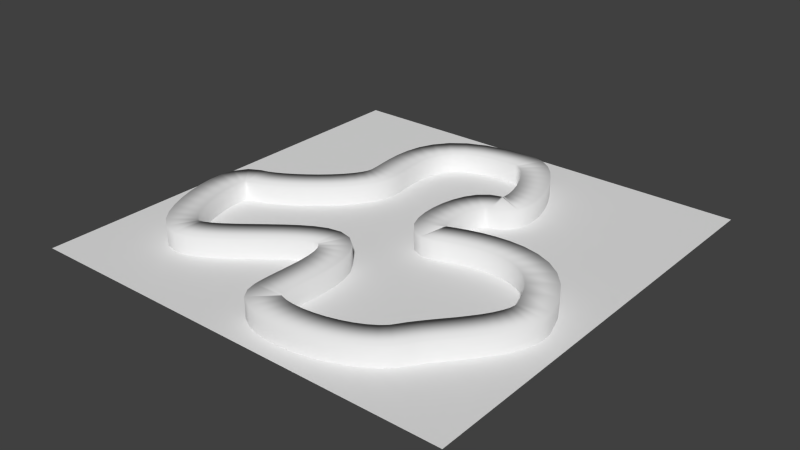 # Source: track0.blend  (saved by Blender 2.70.0; exported with 4.5.12 LTS)
import bpy
from mathutils import Matrix  # noqa: F401  (used for matrix-valued properties, if any)

bpy.ops.wm.read_factory_settings(use_empty=True)
scene = bpy.context.scene
scene.name = 'Scene'

# ---- collections
col_collection_1 = bpy.data.collections.new('Collection 1'); scene.collection.children.link(col_collection_1)

# ---- materials (node trees are filled in below, after node groups)
mat_road = bpy.data.materials.new('road')
mat_road.alpha_threshold = 0.0
mat_road.use_transparent_shadow = False
mat_road.roughness = 0.5
mat_road.line_color = (0.0, 0.0, 0.0, 1.0)
mat_side = bpy.data.materials.new('side')
mat_side.alpha_threshold = 0.0
mat_side.use_transparent_shadow = False
mat_side.diffuse_color = (0.4716, 0.4372, 0.8, 1.0)
mat_side.roughness = 0.5
mat_side.line_color = (0.0, 0.0, 0.0, 1.0)

# ---- material node trees

# ---- world
world_world = bpy.data.worlds.new('World'); scene.world = world_world
world_world.color = (0.05088, 0.05088, 0.05088)
world_world.use_sun_shadow = False
world_world.sun_shadow_jitter_overblur = 0.0
world_world.cycles.sampling_method = 'MANUAL'
world_world.cycles.sample_map_resolution = 256

# ---- meshes
me_plane = bpy.data.meshes.new('Plane')
me_plane.from_pydata([(-1.0, -1.0, 0.0), (1.0, -1.0, 0.0), (-1.0, 1.0, 0.0), (1.0, 1.0, 0.0)], [], [(0, 1, 3, 2)])
me_plane.materials.append(mat_road)
me_plane.use_remesh_preserve_volume = False
me_plane.use_remesh_preserve_attributes = False
me_plane.use_mirror_vertex_groups = False
me_plane.update()
me_mesh = bpy.data.meshes.new('Mesh')
me_mesh.from_pydata([(72.61, 109.4, -3.682), (127.7, 8.097, -3.664), (56.1, 91.24, -3.682), (-39.0, 39.97, -3.682), (68.91, 130.7, -3.682), (91.25, 55.92, -3.682), (61.31, -30.76, -3.69), (107.1, -17.95, -3.706), (-7.221, 3.899, -3.682), (-26.4, -3.052, -3.682), (63.21, 140.3, -3.682), (58.41, 97.56, -3.682), (124.3, 3.811, -3.661), (-24.27, -4.842, -3.682), (4.683, 68.48, -3.682), (-12.67, -0.01342, -3.682), (-11.89, 53.63, -3.682), (-0.4635, 63.18, -3.682), (57.85, -29.78, -3.687), (115.5, 55.95, -3.682), (14.77, 115.8, -3.682), (66.19, 135.9, -3.682), (33.65, 142.9, -3.682), (4.687, 13.19, -3.682), (114.2, -8.163, -3.666), (15.14, 121.7, -3.682), (120.9, 53.71, -3.682), (71.17, 125.1, -3.682), (-38.06, 40.12, -3.682), (56.22, -29.06, -3.684), (75.8, 50.98, -3.682), (137.5, 26.74, -3.682), (-34.54, 40.96, -3.682), (56.74, -14.17, -3.682), (80.71, 52.85, -3.682), (61.95, 103.3, -3.682), (117.3, -4.378, -3.661), (134.2, 38.2, -3.682), (72.78, 119.6, -3.682), (-6.049, 58.21, -3.682), (109.5, -14.58, -3.688), (26.48, 139.8, -3.682), (-1.379, 8.409, -3.682), (15.55, 103.8, -3.682), (71.21, -31.33, -3.704), (137.3, 29.08, -3.682), (111.4, -11.75, -3.675), (14.99, 109.7, -3.682), (67.31, 107.8, -3.682), (137.0, 23.97, -3.68), (-32.28, 5.774, -3.682), (-37.22, 18.51, -3.682), (65.87, -31.31, -3.696), (-29.3, 0.6184, -3.682), (29.73, 28.73, -3.682), (62.18, 53.05, -3.682), (56.97, -7.987, -3.682), (36.71, 29.83, -3.682), (125.8, 50.24, -3.682), (135.6, 20.51, -3.676), (-34.99, 11.9, -3.682), (56.98, -1.521, -3.682), (15.48, 86.19, -3.682), (56.26, 145.6, -3.682), (68.97, 50.13, -3.682), (83.05, -29.67, -3.718), (-29.23, 43.1, -3.682), (-17.48, -2.982, -3.682), (43.67, 144.9, -3.682), (97.28, 56.99, -3.682), (23.3, 26.0, -3.682), (10.86, 17.91, -3.682), (54.39, 70.88, -3.682), (60.32, 143.5, -3.682), (77.03, -30.77, -3.711), (56.57, 5.034, -3.682), (-23.63, 45.98, -3.682), (56.5, -28.19, -3.682), (49.6, 23.57, -3.682), (17.06, 22.28, -3.682), (16.15, 98.09, -3.682), (43.7, 28.15, -3.682), (-39.73, 36.17, -3.682), (-21.23, -4.702, -3.682), (58.07, 145.2, -3.682), (73.65, 114.7, -3.682), (73.75, 110.9, -3.682), (55.54, 64.39, -3.682), (89.0, -28.05, -3.723), (56.36, -24.66, -3.682), (-38.82, 25.11, -3.682), (-17.81, 49.52, -3.682), (133.6, 16.58, -3.672), (54.14, 77.66, -3.682), (-39.68, 31.2, -3.682), (-23.16, -5.193, -3.682), (16.45, 92.47, -3.682), (57.89, 58.34, -3.682), (56.68, -29.61, -3.682), (54.71, 84.52, -3.682), (130.9, 12.39, -3.668), (53.33, 17.81, -3.682), (12.89, 79.93, -3.682), (99.68, -23.5, -3.723), (18.36, 131.9, -3.682), (16.28, 127.1, -3.682), (-39.21, 39.26, -3.682), (109.6, 57.16, -3.682), (73.47, 109.2, -3.682), (73.86, 109.4, -3.682), (120.7, -0.3719, -3.66), (9.203, 74.05, -3.682), (55.48, 11.53, -3.682), (21.6, 136.1, -3.682), (56.48, -19.83, -3.682), (85.65, 54.47, -3.682), (103.5, 57.46, -3.682), (94.63, -25.97, -3.725), (130.3, 45.21, -3.682), (103.9, -20.77, -3.716), (76.75, 94.43, -3.683), (140.0, -1.364, -3.656), (71.05, 87.01, -3.683), (-49.42, 51.5, -3.682), (83.03, 137.2, -3.683), (87.96, 71.11, -3.683), (58.18, -45.98, -3.688), (118.6, -28.39, -3.702), (2.055, -8.567, -3.682), (-37.34, -14.09, -3.682), (75.4, 150.0, -3.683), (72.42, 90.84, -3.683), (136.3, -6.044, -3.653), (-31.26, -18.72, -3.682), (-6.93, 78.8, -3.683), (-4.072, -12.96, -3.682), (-21.12, 66.13, -3.682), (-11.21, 74.41, -3.683), (51.86, -44.12, -3.682), (120.0, 70.8, -3.683), (-0.7654, 116.0, -3.683), (79.54, 143.9, -3.683), (29.01, 157.7, -3.683), (14.22, 0.9137, -3.682), (126.2, -17.93, -3.657), (-0.2537, 123.8, -3.683), (128.4, 67.32, -3.683), (85.84, 130.2, -3.683), (-43.28, 54.75, -3.682), (45.62, -40.42, -3.681), (71.7, 65.97, -3.683), (153.0, 26.06, -3.681), (-39.32, 55.75, -3.682), (41.21, -13.53, -3.682), (75.47, 67.48, -3.683), (73.83, 93.26, -3.683), (129.2, -14.41, -3.653), (148.4, 44.47, -3.683), (87.92, 123.1, -3.683), (-16.01, 70.13, -3.682), (122.3, -23.43, -3.676), (18.68, 153.3, -3.683), (8.175, -3.845, -3.682), (0.08351, 102.2, -3.683), (71.92, -46.85, -3.707), (152.5, 32.2, -3.683), (124.0, -20.78, -3.664), (-0.5163, 108.8, -3.683), (74.59, 94.08, -3.683), (152.0, 19.91, -3.677), (-46.12, -1.281, -3.682), (-52.15, 14.19, -3.682), (64.89, -46.82, -3.697), (-42.12, -8.152, -3.682), (34.15, 13.83, -3.682), (71.76, 65.29, -3.683), (41.43, -7.675, -3.682), (36.22, 14.3, -3.682), (136.1, 61.84, -3.683), (149.8, 14.16, -3.672), (-49.47, 6.26, -3.682), (41.45, -1.975, -3.682), (0.5172, 90.39, -3.683), (57.8, 161.0, -3.683), (70.94, 65.54, -3.683), (86.5, -44.82, -3.724), (-35.71, 57.22, -3.682), (-10.23, -16.72, -3.682), (41.72, 160.3, -3.683), (95.35, 72.4, -3.683), (30.37, 12.17, -3.682), (20.06, 5.392, -3.682), (69.84, 72.5, -3.683), (70.5, 155.3, -3.683), (79.17, -46.16, -3.716), (41.14, 3.28, -3.682), (-31.24, 59.53, -3.682), (41.08, -30.09, -3.682), (38.06, 13.16, -3.682), (25.53, 9.257, -3.682), (0.6651, 96.79, -3.683), (36.93, 14.16, -3.682), (-55.2, 37.62, -3.682), (-16.62, -19.54, -3.682), (64.48, 159.3, -3.683), (89.12, 116.1, -3.683), (89.21, 109.3, -3.683), (70.53, 68.5, -3.683), (93.74, -42.84, -3.73), (40.82, -24.81, -3.682), (-54.09, 22.21, -3.682), (-26.28, 62.55, -3.682), (147.0, 8.741, -3.666), (69.68, 77.29, -3.683), (-55.17, 30.08, -3.682), (-23.84, -20.72, -3.682), (0.9292, 93.18, -3.683), (71.43, 65.95, -3.683), (42.3, -35.51, -3.682), (70.09, 82.31, -3.683), (143.7, 3.571, -3.661), (39.31, 11.1, -3.682), (-0.8945, 87.09, -3.683), (107.3, -37.03, -3.729), (4.987, 139.8, -3.683), (1.491, 131.9, -3.683), (-53.7, 44.86, -3.682), (111.6, 72.57, -3.683), (87.5, 102.5, -3.683), (82.58, 96.53, -3.683), (132.6, -10.42, -3.652), (-3.422, 83.11, -3.683), (40.41, 7.753, -3.682), (10.66, 147.2, -3.683), (40.95, -19.29, -3.682), (81.27, 69.38, -3.683), (103.3, 72.99, -3.683), (100.7, -40.25, -3.732), (142.9, 54.24, -3.683), (113.3, -33.12, -3.72), (72.61, 109.4, 8.013), (127.7, 8.095, 8.031), (56.1, 91.23, 8.013), (-39.0, 39.97, 8.013), (68.91, 130.7, 8.013), (91.25, 55.92, 8.013), (61.3, -30.76, 8.005), (107.1, -17.96, 7.989), (-7.222, 3.896, 8.013), (-26.41, -3.054, 8.013), (63.21, 140.3, 8.013), (58.41, 97.56, 8.013), (124.3, 3.808, 8.034), (-24.27, -4.844, 8.013), (4.681, 68.48, 8.013), (-12.67, -0.01559, 8.013), (-11.89, 53.63, 8.013), (-0.4651, 63.18, 8.013), (57.85, -29.78, 8.008), (115.4, 55.95, 8.013), (14.77, 115.8, 8.013), (66.19, 135.9, 8.013), (33.65, 142.9, 8.013), (4.685, 13.18, 8.013), (114.2, -8.165, 8.029), (15.14, 121.7, 8.013), (120.9, 53.71, 8.013), (71.16, 125.1, 8.013), (-38.07, 40.11, 8.013), (56.22, -29.06, 8.011), (75.8, 50.98, 8.013), (137.5, 26.74, 8.014), (-34.54, 40.96, 8.013), (56.74, -14.17, 8.013), (80.71, 52.85, 8.013), (61.95, 103.3, 8.013), (117.3, -4.38, 8.034), (134.2, 38.2, 8.013), (72.78, 119.6, 8.013), (-6.051, 58.21, 8.013), (109.5, -14.58, 8.007), (26.48, 139.8, 8.013), (-1.381, 8.407, 8.013), (15.54, 103.8, 8.013), (71.21, -31.33, 7.991), (137.3, 29.07, 8.013), (111.4, -11.75, 8.02), (14.99, 109.7, 8.013), (67.31, 107.8, 8.013), (137.0, 23.96, 8.016), (-32.28, 5.772, 8.013), (-37.22, 18.51, 8.013), (65.87, -31.32, 7.999), (-29.3, 0.6162, 8.013), (29.73, 28.73, 8.013), (62.18, 53.05, 8.013), (56.97, -7.989, 8.013), (36.71, 29.83, 8.013), (125.8, 50.24, 8.013), (135.6, 20.51, 8.019), (-34.99, 11.9, 8.013), (56.98, -1.523, 8.013), (15.48, 86.19, 8.013), (56.25, 145.6, 8.013), (68.96, 50.13, 8.013), (83.05, -29.67, 7.977), (-29.23, 43.1, 8.013), (-17.48, -2.985, 8.013), (43.67, 144.9, 8.013), (97.28, 56.98, 8.013), (23.29, 26.0, 8.013), (10.86, 17.91, 8.013), (54.39, 70.88, 8.013), (60.32, 143.5, 8.013), (77.03, -30.77, 7.984), (56.57, 5.032, 8.013), (-23.63, 45.98, 8.013), (56.5, -28.19, 8.013), (49.59, 23.57, 8.013), (17.06, 22.28, 8.013), (16.15, 98.08, 8.013), (43.7, 28.14, 8.013), (-39.73, 36.17, 8.013), (-21.23, -4.704, 8.013), (58.06, 145.2, 8.013), (73.65, 114.7, 8.013), (73.75, 110.9, 8.013), (55.54, 64.39, 8.013), (89.0, -28.05, 7.972), (56.36, -24.66, 8.013), (-38.83, 25.11, 8.013), (-17.81, 49.52, 8.013), (133.6, 16.58, 8.023), (54.14, 77.66, 8.013), (-39.68, 31.2, 8.013), (-23.16, -5.195, 8.013), (16.45, 92.47, 8.013), (57.88, 58.34, 8.013), (56.67, -29.61, 8.013), (54.71, 84.52, 8.013), (130.9, 12.39, 8.027), (53.32, 17.81, 8.013), (12.89, 79.92, 8.013), (99.68, -23.51, 7.973), (18.36, 131.9, 8.013), (16.28, 127.1, 8.013), (-39.21, 39.25, 8.013), (109.6, 57.16, 8.013), (73.47, 109.2, 8.013), (73.86, 109.4, 8.013), (120.7, -0.3741, 8.035), (9.201, 74.05, 8.013), (55.48, 11.52, 8.013), (21.6, 136.1, 8.013), (56.48, -19.83, 8.013), (85.64, 54.47, 8.013), (103.5, 57.45, 8.013), (94.63, -25.97, 7.971), (130.3, 45.21, 8.013), (103.9, -20.78, 7.979), (76.75, 94.43, 8.012), (140.0, -1.366, 8.039), (71.05, 87.01, 8.012), (-49.42, 51.5, 8.013), (83.02, 137.2, 8.013), (87.96, 71.11, 8.012), (58.17, -45.98, 8.007), (118.6, -28.39, 7.993), (2.053, -8.569, 8.013), (-37.34, -14.1, 8.013), (75.4, 150.0, 8.013), (72.42, 90.84, 8.012), (136.3, -6.046, 8.042), (-31.26, -18.72, 8.013), (-6.932, 78.8, 8.013), (-4.074, -12.96, 8.013), (-21.12, 66.13, 8.013), (-11.21, 74.41, 8.013), (51.86, -44.12, 8.013), (120.0, 70.8, 8.012), (-0.7671, 116.0, 8.013), (79.54, 143.9, 8.013), (29.01, 157.7, 8.013), (14.22, 0.9116, 8.013), (126.2, -17.93, 8.038), (-0.2553, 123.8, 8.013), (128.4, 67.32, 8.012), (85.84, 130.2, 8.013), (-43.28, 54.75, 8.013), (45.62, -40.43, 8.014), (71.7, 65.97, 8.012), (153.0, 26.06, 8.014), (-39.32, 55.75, 8.013), (41.21, -13.53, 8.013), (75.47, 67.47, 8.012), (73.83, 93.26, 8.012), (129.2, -14.42, 8.042), (148.4, 44.47, 8.012), (87.92, 123.1, 8.013), (-16.02, 70.13, 8.013), (122.3, -23.44, 8.019), (18.68, 153.3, 8.013), (8.173, -3.847, 8.013), (0.08189, 102.2, 8.013), (71.92, -46.85, 7.988), (152.5, 32.2, 8.012), (124.0, -20.79, 8.031), (-0.518, 108.8, 8.013), (74.59, 94.08, 8.012), (151.9, 19.9, 8.018), (-46.12, -1.283, 8.013), (-52.15, 14.19, 8.013), (64.89, -46.82, 7.998), (-42.13, -8.154, 8.013), (34.15, 13.83, 8.013), (71.75, 65.29, 8.012), (41.43, -7.677, 8.013), (36.22, 14.3, 8.013), (136.1, 61.84, 8.012), (149.8, 14.16, 8.024), (-49.47, 6.258, 8.013), (41.45, -1.978, 8.013), (0.5155, 90.39, 8.013), (57.8, 161.0, 8.013), (70.94, 65.54, 8.012), (86.5, -44.82, 7.971), (-35.71, 57.22, 8.013), (-10.23, -16.72, 8.013), (41.72, 160.3, 8.013), (95.35, 72.4, 8.012), (30.37, 12.17, 8.013), (20.06, 5.389, 8.013), (69.84, 72.5, 8.012), (70.5, 155.3, 8.013), (79.17, -46.17, 7.979), (41.13, 3.278, 8.013), (-31.24, 59.53, 8.013), (41.07, -30.09, 8.013), (38.06, 13.16, 8.013), (25.53, 9.254, 8.013), (0.6635, 96.79, 8.013), (36.92, 14.16, 8.013), (-55.2, 37.62, 8.013), (-16.62, -19.54, 8.013), (64.48, 159.3, 8.013), (89.12, 116.1, 8.013), (89.21, 109.3, 8.012), (70.52, 68.5, 8.012), (93.74, -42.85, 7.965), (40.82, -24.82, 8.013), (-54.09, 22.21, 8.013), (-26.28, 62.55, 8.013), (147.0, 8.739, 8.029), (69.67, 77.29, 8.012), (-55.17, 30.07, 8.013), (-23.84, -20.72, 8.013), (0.9276, 93.18, 8.013), (71.43, 65.95, 8.012), (42.3, -35.51, 8.013), (70.09, 82.31, 8.012), (143.6, 3.569, 8.035), (39.31, 11.1, 8.013), (-0.8961, 87.09, 8.013), (107.3, -37.03, 7.966), (4.985, 139.8, 8.013), (1.489, 131.9, 8.013), (-53.7, 44.86, 8.013), (111.6, 72.57, 8.012), (87.5, 102.5, 8.012), (82.58, 96.53, 8.012), (132.6, -10.42, 8.043), (-3.423, 83.11, 8.013), (40.4, 7.751, 8.013), (10.66, 147.2, 8.013), (40.95, -19.3, 8.013), (81.27, 69.38, 8.012), (103.3, 72.99, 8.012), (100.7, -40.25, 7.963), (142.9, 54.23, 8.012), (113.3, -33.12, 7.975)], [], [(62, 96, 336, 302), (129, 133, 373, 369), (15, 67, 307, 255), (156, 230, 470, 396), (92, 100, 340, 332), (192, 213, 453, 432), (35, 11, 251, 275), (145, 140, 380, 385), (96, 80, 320, 336), (173, 129, 369, 413), (67, 83, 323, 307), (218, 149, 389, 458), (144, 156, 396, 384), (100, 1, 241, 340), (207, 192, 432, 447), (11, 2, 242, 251), (225, 145, 385, 465), (80, 43, 283, 320), (170, 173, 413, 410), (83, 95, 335, 323), (197, 218, 458, 437), (166, 144, 384, 406), (1, 12, 252, 241), (217, 207, 447, 457), (2, 99, 339, 242), (224, 225, 465, 464), (43, 47, 287, 283), (180, 170, 410, 420), (95, 13, 253, 335), (209, 197, 437, 449), (160, 166, 406, 400), (12, 110, 350, 252), (175, 217, 457, 415), (99, 93, 333, 339), (233, 224, 464, 473), (47, 20, 260, 287), (171, 180, 420, 411), (13, 9, 249, 253), (234, 209, 449, 474), (127, 160, 400, 367), (110, 36, 276, 350), (184, 175, 415, 424), (93, 72, 312, 333), (161, 233, 473, 401), (20, 25, 265, 260), (210, 171, 411, 450), (9, 53, 293, 249), (153, 234, 474, 393), (239, 127, 367, 479), (29, 98, 338, 269), (150, 184, 424, 390), (36, 24, 264, 276), (142, 161, 401, 382), (72, 87, 327, 312), (25, 105, 345, 265), (214, 210, 450, 454), (53, 50, 290, 293), (176, 153, 393, 416), (223, 239, 479, 463), (98, 77, 317, 338), (154, 150, 390, 394), (24, 46, 286, 264), (188, 142, 382, 428), (87, 97, 337, 327), (105, 104, 344, 345), (202, 214, 454, 442), (50, 60, 300, 290), (181, 176, 416, 421), (237, 223, 463, 477), (77, 89, 329, 317), (235, 154, 394, 475), (46, 40, 280, 286), (183, 188, 428, 423), (97, 55, 295, 337), (104, 113, 353, 344), (226, 202, 442, 466), (60, 51, 291, 300), (195, 181, 421, 435), (208, 237, 477, 448), (89, 114, 354, 329), (125, 235, 475, 365), (40, 7, 247, 280), (204, 183, 423, 444), (55, 64, 304, 295), (113, 41, 281, 353), (123, 226, 466, 363), (51, 90, 330, 291), (232, 195, 435, 472), (185, 208, 448, 425), (114, 33, 273, 354), (189, 125, 365, 429), (7, 119, 359, 247), (193, 204, 444, 433), (64, 30, 270, 304), (41, 22, 262, 281), (148, 123, 363, 388), (90, 94, 334, 330), (221, 232, 472, 461), (194, 185, 425, 434), (33, 56, 296, 273), (236, 189, 429, 476), (119, 103, 343, 359), (130, 193, 433, 370), (30, 34, 274, 270), (22, 68, 308, 262), (152, 148, 388, 392), (94, 82, 322, 334), (198, 221, 461, 438), (164, 194, 434, 404), (56, 61, 301, 296), (227, 236, 476, 467), (103, 117, 357, 343), (141, 130, 370, 381), (34, 115, 355, 274), (68, 63, 303, 308), (186, 152, 392, 426), (82, 106, 346, 322), (201, 198, 438, 441), (172, 164, 404, 412), (61, 75, 315, 301), (389, 378, 258, 269), (378, 366, 246, 258), (366, 412, 292, 246), (412, 404, 284, 292), (404, 434, 314, 284), (434, 425, 305, 314), (425, 448, 328, 305), (448, 477, 357, 328), (477, 463, 343, 357), (463, 479, 359, 343), (479, 367, 247, 359), (367, 400, 280, 247), (400, 406, 286, 280), (406, 384, 264, 286), (384, 396, 276, 264), (396, 470, 350, 276), (470, 372, 252, 350), (372, 361, 241, 252), (361, 460, 340, 241), (460, 452, 332, 340), (452, 419, 299, 332), (419, 409, 289, 299), (409, 391, 271, 289), (391, 405, 285, 271), (405, 397, 277, 285), (397, 478, 358, 277), (478, 418, 298, 358), (418, 386, 266, 298), (386, 379, 259, 266), (379, 467, 347, 259), (467, 476, 356, 347), (476, 429, 309, 356), (429, 365, 245, 309), (365, 475, 355, 245), (475, 394, 274, 355), (394, 390, 270, 274), (390, 424, 304, 270), (424, 415, 295, 304), (415, 457, 337, 295), (457, 447, 327, 337), (447, 432, 312, 327), (432, 453, 333, 312), (453, 459, 339, 333), (459, 362, 242, 339), (362, 371, 251, 242), (371, 395, 275, 251), (395, 408, 288, 275), (408, 360, 240, 288), (360, 469, 349, 240), (469, 468, 348, 349), (468, 446, 326, 348), (446, 445, 325, 326), (445, 398, 278, 325), (398, 387, 267, 278), (387, 364, 244, 267), (364, 381, 261, 244), (381, 370, 250, 261), (370, 433, 313, 250), (433, 444, 324, 313), (444, 423, 303, 324), (423, 428, 308, 303), (428, 382, 262, 308), (382, 401, 281, 262), (401, 473, 353, 281), (473, 464, 344, 353), (464, 465, 345, 344), (465, 385, 265, 345), (385, 380, 260, 265), (380, 407, 287, 260), (407, 403, 283, 287), (403, 440, 320, 283), (440, 456, 336, 320), (456, 422, 302, 336), (422, 462, 342, 302), (462, 471, 351, 342), (471, 374, 254, 351), (374, 377, 257, 254), (377, 399, 279, 257), (399, 376, 256, 279), (376, 451, 331, 256), (451, 436, 316, 331), (436, 426, 306, 316), (426, 392, 272, 306), (392, 388, 268, 272), (388, 363, 243, 268), (363, 466, 346, 243), (466, 442, 322, 346), (442, 454, 334, 322), (454, 450, 330, 334), (450, 411, 291, 330), (411, 420, 300, 291), (420, 410, 290, 300), (410, 413, 293, 290), (413, 369, 249, 293), (369, 373, 253, 249), (373, 455, 335, 253), (455, 443, 323, 335), (443, 427, 307, 323), (427, 375, 255, 307), (375, 368, 248, 255), (368, 402, 282, 248), (402, 383, 263, 282), (383, 431, 311, 263), (431, 439, 319, 311), (439, 430, 310, 319), (430, 414, 294, 310), (414, 417, 297, 294), (417, 441, 321, 297), (441, 438, 318, 321), (438, 461, 341, 318), (461, 472, 352, 341), (472, 435, 315, 352), (435, 421, 301, 315), (421, 416, 296, 301), (416, 393, 273, 296), (393, 474, 354, 273), (474, 449, 329, 354), (449, 437, 317, 329), (437, 458, 338, 317), (458, 389, 269, 338), (140, 167, 407, 380), (48, 35, 275, 288), (213, 219, 459, 453), (59, 92, 332, 299), (230, 132, 372, 470), (8, 15, 255, 248), (133, 215, 455, 373), (102, 62, 302, 342), (0, 48, 288, 240), (167, 163, 403, 407), (49, 59, 299, 289), (219, 122, 362, 459), (132, 121, 361, 372), (42, 8, 248, 282), (215, 203, 443, 455), (111, 102, 342, 351), (109, 0, 240, 349), (163, 200, 440, 403), (31, 49, 289, 271), (122, 131, 371, 362), (121, 220, 460, 361), (23, 42, 282, 263), (203, 187, 427, 443), (14, 111, 351, 254), (108, 109, 349, 348), (200, 216, 456, 440), (45, 31, 271, 285), (131, 155, 395, 371), (220, 212, 452, 460), (71, 23, 263, 311), (187, 135, 375, 427), (17, 14, 254, 257), (86, 108, 348, 326), (216, 182, 422, 456), (37, 45, 285, 277), (155, 168, 408, 395), (212, 179, 419, 452), (79, 71, 311, 319), (135, 128, 368, 375), (39, 17, 257, 279), (85, 86, 326, 325), (182, 222, 462, 422), (118, 37, 277, 358), (168, 120, 360, 408), (179, 169, 409, 419), (70, 79, 319, 310), (128, 162, 402, 368), (16, 39, 279, 256), (38, 85, 325, 278), (222, 231, 471, 462), (58, 118, 358, 298), (120, 229, 469, 360), (18, 29, 269, 258), (169, 151, 391, 409), (54, 70, 310, 294), (162, 143, 383, 402), (91, 16, 256, 331), (27, 38, 278, 267), (231, 134, 374, 471), (26, 58, 298, 266), (229, 228, 468, 469), (151, 165, 405, 391), (6, 18, 258, 246), (57, 54, 294, 297), (143, 191, 431, 383), (76, 91, 331, 316), (4, 27, 267, 244), (134, 137, 377, 374), (228, 206, 446, 468), (19, 26, 266, 259), (165, 157, 397, 405), (52, 6, 246, 292), (81, 57, 297, 321), (191, 199, 439, 431), (66, 76, 316, 306), (137, 159, 399, 377), (21, 4, 244, 261), (206, 205, 445, 446), (107, 19, 259, 347), (157, 238, 478, 397), (44, 52, 292, 284), (78, 81, 321, 318), (199, 190, 430, 439), (32, 66, 306, 272), (159, 136, 376, 399), (10, 21, 261, 250), (205, 158, 398, 445), (116, 107, 347, 356), (238, 178, 418, 478), (74, 44, 284, 314), (149, 138, 378, 389), (101, 78, 318, 341), (190, 174, 414, 430), (28, 32, 272, 268), (136, 211, 451, 376), (73, 10, 250, 313), (158, 147, 387, 398), (69, 116, 356, 309), (178, 146, 386, 418), (65, 74, 314, 305), (138, 126, 366, 378), (112, 101, 341, 352), (174, 177, 417, 414), (3, 28, 268, 243), (211, 196, 436, 451), (84, 73, 313, 324), (147, 124, 364, 387), (5, 69, 309, 245), (146, 139, 379, 386), (88, 65, 305, 328), (75, 112, 352, 315), (126, 172, 412, 366), (177, 201, 441, 417), (106, 3, 243, 346), (196, 186, 426, 436), (63, 84, 324, 303), (124, 141, 381, 364), (115, 5, 245, 355), (117, 88, 328, 357), (139, 227, 467, 379)])
me_mesh.polygons.foreach_set('use_smooth', [True] * 360)
_uv = me_mesh.uv_layers.new(name='UVMap')
_uv.uv.foreach_set('vector', [0.0, 0.0, 0.0, 0.0, 0.0, 0.0, 0.0, 0.0, 0.0, 0.0, 0.0, 0.0, 0.0, 0.0, 0.0, 0.0, 0.0, 0.0, 0.0, 0.0, 0.0, 0.0, 0.0, 0.0, 0.0, 0.0, 0.0, 0.0, 0.0, 0.0, 0.0, 0.0, 0.0, 0.0, 0.0, 0.0, 0.0, 0.0, 0.0, 0.0, 0.0, 0.0, 0.0, 0.0, 0.0, 0.0, 0.0, 0.0, 0.0, 0.0, 0.0, 0.0, 0.0, 0.0, 0.0, 0.0, 0.0, 0.0, 0.0, 0.0, 0.0, 0.0, 0.0, 0.0, 0.0, 0.0, 0.0, 0.0, 0.0, 0.0, 0.0, 0.0, 0.0, 0.0, 0.0, 0.0, 0.0, 0.0, 0.0, 0.0, 0.0, 0.0, 0.0, 0.0, 0.0, 0.0, 0.0, 0.0, 0.0, 0.0, 0.0, 0.0, 0.0, 0.0, 0.0, 0.0, 0.0, 0.0, 0.0, 0.0, 0.0, 0.0, 0.0, 0.0, 0.0, 0.0, 0.0, 0.0, 0.0, 0.0, 0.0, 0.0, 0.0, 0.0, 0.0, 0.0, 0.0, 0.0, 0.0, 0.0, 0.0, 0.0, 0.0, 0.0, 0.0, 0.0, 0.0, 0.0, 0.0, 0.0, 0.0, 0.0, 0.0, 0.0, 0.0, 0.0, 0.0, 0.0, 0.0, 0.0, 0.0, 0.0, 0.0, 0.0, 0.0, 0.0, 0.0, 0.0, 0.0, 0.0, 0.0, 0.0, 0.0, 0.0, 0.0, 0.0, 0.0, 0.0, 0.0, 0.0, 0.0, 0.0, 0.0, 0.0, 0.0, 0.0, 0.0, 0.0, 0.0, 0.0, 0.0, 0.0, 0.0, 0.0, 0.0, 0.0, 0.0, 0.0, 0.0, 0.0, 0.0, 0.0, 0.0, 0.0, 0.0, 0.0, 0.0, 0.0, 0.0, 0.0, 0.0, 0.0, 0.0, 0.0, 0.0, 0.0, 0.0, 0.0, 0.0, 0.0, 0.0, 0.0, 0.0, 0.0, 0.0, 0.0, 0.0, 0.0, 0.0, 0.0, 0.0, 0.0, 0.0, 0.0, 0.0, 0.0, 0.0, 0.0, 0.0, 0.0, 0.0, 0.0, 0.0, 0.0, 0.0, 0.0, 0.0, 0.0, 0.0, 0.0, 0.0, 0.0, 0.0, 0.0, 0.0, 0.0, 0.0, 0.0, 0.0, 0.0, 0.0, 0.0, 0.0, 0.0, 0.0, 0.0, 0.0, 0.0, 0.0, 0.0, 0.0, 0.0, 0.0, 0.0, 0.0, 0.0, 0.0, 0.0, 0.0, 0.0, 0.0, 0.0, 0.0, 0.0, 0.0, 0.0, 0.0, 0.0, 0.0, 0.0, 0.0, 0.0, 0.0, 0.0, 0.0, 0.0, 0.0, 0.0, 0.0, 0.0, 0.0, 0.0, 0.0, 0.0, 0.0, 0.0, 0.0, 0.0, 0.0, 0.0, 0.0, 0.0, 0.0, 0.0, 0.0, 0.0, 0.0, 0.0, 0.0, 0.0, 0.0, 0.0, 0.0, 0.0, 0.0, 0.0, 0.0, 0.0, 0.0, 0.0, 0.0, 0.0, 0.0, 0.0, 0.0, 0.0, 0.0, 0.0, 0.0, 0.0, 0.0, 0.0, 0.0, 0.0, 0.0, 0.0, 0.0, 0.0, 0.0, 0.0, 0.0, 0.0, 0.0, 0.0, 0.0, 0.0, 0.0, 0.0, 0.0, 0.0, 0.0, 0.0, 0.0, 0.0, 0.0, 0.0, 0.0, 0.0, 0.0, 0.0, 0.0, 0.0, 0.0, 0.0, 0.0, 0.0, 0.0, 0.0, 0.0, 0.0, 0.0, 0.0, 0.0, 0.0, 0.0, 0.0, 0.0, 0.0, 0.0, 0.0, 0.0, 0.0, 0.0, 0.0, 0.0, 0.0, 0.0, 0.0, 0.0, 0.0, 0.0, 0.0, 0.0, 0.0, 0.0, 0.0, 0.0, 0.0, 0.0, 0.0, 0.0, 0.0, 0.0, 0.0, 0.0, 0.0, 0.0, 0.0, 0.0, 0.0, 0.0, 0.0, 0.0, 0.0, 0.0, 0.0, 0.0, 0.0, 0.0, 0.0, 0.0, 0.0, 0.0, 0.0, 0.0, 0.0, 0.0, 0.0, 0.0, 0.0, 0.0, 0.0, 0.0, 0.0, 0.0, 0.0, 0.0, 0.0, 0.0, 0.0, 0.0, 0.0, 0.0, 0.0, 0.0, 0.0, 0.0, 0.0, 0.0, 0.0, 0.0, 0.0, 0.0, 0.0, 0.0, 0.0, 0.0, 0.0, 0.0, 0.0, 0.0, 0.0, 0.0, 0.0, 0.0, 0.0, 0.0, 0.0, 0.0, 0.0, 0.0, 0.0, 0.0, 0.0, 0.0, 0.0, 0.0, 0.0, 0.0, 0.0, 0.0, 0.0, 0.0, 0.0, 0.0, 0.0, 0.0, 0.0, 0.0, 0.0, 0.0, 0.0, 0.0, 0.0, 0.0, 0.0, 0.0, 0.0, 0.0, 0.0, 0.0, 0.0, 0.0, 0.0, 0.0, 0.0, 0.0, 0.0, 0.0, 0.0, 0.0, 0.0, 0.0, 0.0, 0.0, 0.0, 0.0, 0.0, 0.0, 0.0, 0.0, 0.0, 0.0, 0.0, 0.0, 0.0, 0.0, 0.0, 0.0, 0.0, 0.0, 0.0, 0.0, 0.0, 0.0, 0.0, 0.0, 0.0, 0.0, 0.0, 0.0, 0.0, 0.0, 0.0, 0.0, 0.0, 0.0, 0.0, 0.0, 0.0, 0.0, 0.0, 0.0, 0.0, 0.0, 0.0, 0.0, 0.0, 0.0, 0.0, 0.0, 0.0, 0.0, 0.0, 0.0, 0.0, 0.0, 0.0, 0.0, 0.0, 0.0, 0.0, 0.0, 0.0, 0.0, 0.0, 0.0, 0.0, 0.0, 0.0, 0.0, 0.0, 0.0, 0.0, 0.0, 0.0, 0.0, 0.0, 0.0, 0.0, 0.0, 0.0, 0.0, 0.0, 0.0, 0.0, 0.0, 0.0, 0.0, 0.0, 0.0, 0.0, 0.0, 0.0, 0.0, 0.0, 0.0, 0.0, 0.0, 0.0, 0.0, 0.0, 0.0, 0.0, 0.0, 0.0, 0.0, 0.0, 0.0, 0.0, 0.0, 0.0, 0.0, 0.0, 0.0, 0.0, 0.0, 0.0, 0.0, 0.0, 0.0, 0.0, 0.0, 0.0, 0.0, 0.0, 0.0, 0.0, 0.0, 0.0, 0.0, 0.0, 0.0, 0.0, 0.0, 0.0, 0.0, 0.0, 0.0, 0.0, 0.0, 0.0, 0.0, 0.0, 0.0, 0.0, 0.0, 0.0, 0.0, 0.0, 0.0, 0.0, 0.0, 0.0, 0.0, 0.0, 0.0, 0.0, 0.0, 0.0, 0.0, 0.0, 0.0, 0.0, 0.0, 0.0, 0.0, 0.0, 0.0, 0.0, 0.0, 0.0, 0.0, 0.0, 0.0, 0.0, 0.0, 0.0, 0.0, 0.0, 0.0, 0.0, 0.0, 0.0, 0.0, 0.0, 0.0, 0.0, 0.0, 0.0, 0.0, 0.0, 0.0, 0.0, 0.0, 0.0, 0.0, 0.0, 0.0, 0.0, 0.0, 0.0, 0.0, 0.0, 0.0, 0.0, 0.0, 0.0, 0.0, 0.0, 0.0, 0.0, 0.0, 0.0, 0.0, 0.0, 0.0, 0.0, 0.0, 0.0, 0.0, 0.0, 0.0, 0.0, 0.0, 0.0, 0.0, 0.0, 0.0, 0.0, 0.0, 0.0, 0.0, 0.0, 0.0, 0.0, 0.0, 0.0, 0.0, 0.0, 0.0, 0.0, 0.0, 0.0, 0.0, 0.0, 0.0, 0.0, 0.0, 0.0, 0.0, 0.0, 0.0, 0.0, 0.0, 0.0, 0.0, 0.0, 0.0, 0.0, 0.0, 0.0, 0.0, 0.0, 0.0, 0.0, 0.0, 0.0, 0.0, 0.0, 0.0, 0.0, 0.0, 0.0, 0.0, 0.0, 0.0, 0.0, 0.0, 0.0, 0.0, 0.0, 0.0, 0.0, 0.0, 0.0, 0.0, 0.0, 0.0, 0.0, 0.0, 0.0, 0.0, 0.0, 0.0, 0.0, 0.0, 0.0, 0.0, 0.0, 0.0, 0.0, 0.0, 0.0, 0.0, 0.0, 0.0, 0.0, 0.0, 0.0, 0.0, 0.0, 0.0, 0.0, 0.0, 0.0, 0.0, 0.0, 0.0, 0.0, 0.0, 0.0, 0.0, 0.0, 0.0, 0.0, 0.0, 0.0, 0.0, 0.0, 0.0, 0.0, 0.0, 0.0, 0.0, 0.0, 0.0, 0.0, 0.0, 0.0, 0.0, 0.0, 0.0, 0.0, 0.0, 0.0, 0.0, 0.0, 0.0, 0.0, 0.0, 0.0, 0.0, 0.0, 0.0, 0.0, 0.0, 0.0, 0.0, 0.0, 0.0, 0.0, 0.0, 0.0, 0.0, 0.0, 0.0, 0.0, 0.0, 0.0, 0.0, 0.0, 0.0, 0.0, 0.0, 0.0, 0.0, 0.0, 0.0, 0.0, 0.0, 0.0, 0.0, 0.0, 0.0, 0.0, 0.0, 0.0, 0.0, 0.0, 0.0, 0.0, 0.0, 0.0, 0.0, 0.0, 0.0, 0.0, 0.0, 0.0, 0.0, 0.0, 0.0, 0.0, 0.0, 0.0, 0.0, 0.0, 0.0, 0.0, 0.0, 0.0, 0.0, 0.0, 0.0, 0.0, 0.0, 0.0, 0.0, 0.0, 0.0, 0.0, 0.0, 0.0, 0.0, 0.0, 0.0, 0.0, 0.0, 0.0, 0.0, 0.0, 0.0, 0.0, 0.0, 0.0, 0.0, 0.0, 0.0, 0.0, 0.0, 0.0, 0.0, 0.0, 0.0, 0.0, 0.0, 0.0, 0.0, 0.0, 0.0, 0.0, 0.0, 0.0, 0.0, 0.0, 0.0, 0.0, 0.0, 0.0, 0.0, 0.0, 1.0, 0.0, 1.0, 1.0, 0.0, 1.0, 0.0, 0.0, 1.0, 0.0, 1.0, 1.0, 0.0, 1.0, 0.0, 0.0, 1.0, 0.0, 1.0, 1.0, 0.0, 1.0, 0.0, 0.0, 1.0, 0.0, 1.0, 1.0, 0.0, 1.0, 0.0, 0.0, 1.0, 0.0, 1.0, 1.0, 0.0, 1.0, 0.0, 0.0, 1.0, 0.0, 1.0, 1.0, 0.0, 1.0, 0.0, 0.0, 1.0, 0.0, 1.0, 1.0, 0.0, 1.0, 0.0, 0.0, 1.0, 0.0, 1.0, 1.0, 0.0, 1.0, 0.0, 0.0, 1.0, 0.0, 1.0, 1.0, 0.0, 1.0, 0.0, 0.0, 1.0, 0.0, 1.0, 1.0, 0.0, 1.0, 0.0, 0.0, 1.0, 0.0, 1.0, 1.0, 0.0, 1.0, 0.0, 0.0, 1.0, 0.0, 1.0, 1.0, 0.0, 1.0, 0.0, 0.0, 1.0, 0.0, 1.0, 1.0, 0.0, 1.0, 0.0, 0.0, 1.0, 0.0, 1.0, 1.0, 0.0, 1.0, 0.0, 0.0, 1.0, 0.0, 1.0, 1.0, 0.0, 1.0, 0.0, 0.0, 1.0, 0.0, 1.0, 1.0, 0.0, 1.0, 0.0, 0.0, 1.0, 0.0, 1.0, 1.0, 0.0, 1.0, 0.0, 0.0, 1.0, 0.0, 1.0, 1.0, 0.0, 1.0, 0.0, 0.0, 1.0, 0.0, 1.0, 1.0, 0.0, 1.0, 0.0, 0.0, 1.0, 0.0, 1.0, 1.0, 0.0, 1.0, 0.0, 0.0, 1.0, 0.0, 1.0, 1.0, 0.0, 1.0, 0.0, 0.0, 1.0, 0.0, 1.0, 1.0, 0.0, 1.0, 0.0, 0.0, 1.0, 0.0, 1.0, 1.0, 0.0, 1.0, 0.0, 0.0, 1.0, 0.0, 1.0, 1.0, 0.0, 1.0, 0.0, 0.0, 1.0, 0.0, 1.0, 1.0, 0.0, 1.0, 0.0, 0.0, 1.0, 0.0, 1.0, 1.0, 0.0, 1.0, 0.0, 0.0, 1.0, 0.0, 1.0, 1.0, 0.0, 1.0, 0.0, 0.0, 1.0, 0.0, 1.0, 1.0, 0.0, 1.0, 0.0, 0.0, 1.0, 0.0, 1.0, 1.0, 0.0, 1.0, 0.0, 0.0, 1.0, 0.0, 1.0, 1.0, 0.0, 1.0, 0.0, 0.0, 1.0, 0.0, 1.0, 1.0, 0.0, 1.0, 0.0, 0.0, 1.0, 0.0, 1.0, 1.0, 0.0, 1.0, 0.0, 0.0, 1.0, 0.0, 1.0, 1.0, 0.0, 1.0, 0.0, 0.0, 1.0, 0.0, 1.0, 1.0, 0.0, 1.0, 0.0, 0.0, 1.0, 0.0, 1.0, 1.0, 0.0, 1.0, 0.0, 0.0, 1.0, 0.0, 1.0, 1.0, 0.0, 1.0, 0.0, 0.0, 1.0, 0.0, 1.0, 1.0, 0.0, 1.0, 0.0, 0.0, 1.0, 0.0, 1.0, 1.0, 0.0, 1.0, 0.0, 0.0, 1.0, 0.0, 1.0, 1.0, 0.0, 1.0, 0.0, 0.0, 1.0, 0.0, 1.0, 1.0, 0.0, 1.0, 0.0, 0.0, 1.0, 0.0, 1.0, 1.0, 0.0, 1.0, 0.0, 0.0, 1.0, 0.0, 1.0, 1.0, 0.0, 1.0, 0.0, 0.0, 1.0, 0.0, 1.0, 1.0, 0.0, 1.0, 0.0, 0.0, 1.0, 0.0, 1.0, 1.0, 0.0, 1.0, 0.0, 0.0, 1.0, 0.0, 1.0, 1.0, 0.0, 1.0, 0.0, 0.0, 1.0, 0.0, 1.0, 1.0, 0.0, 1.0, 0.0, 0.0, 1.0, 0.0, 1.0, 1.0, 0.0, 1.0, 0.0, 0.0, 1.0, 0.0, 1.0, 1.0, 0.0, 1.0, 0.0, 0.0, 1.0, 0.0, 1.0, 1.0, 0.0, 1.0, 0.0, 0.0, 1.0, 0.0, 1.0, 1.0, 0.0, 1.0, 0.0, 0.0, 1.0, 0.0, 1.0, 1.0, 0.0, 1.0, 0.0, 0.0, 1.0, 0.0, 1.0, 1.0, 0.0, 1.0, 0.0, 0.0, 1.0, 0.0, 1.0, 1.0, 0.0, 1.0, 0.0, 0.0, 1.0, 0.0, 1.0, 1.0, 0.0, 1.0, 0.0, 0.0, 1.0, 0.0, 1.0, 1.0, 0.0, 1.0, 0.0, 0.0, 1.0, 0.0, 1.0, 1.0, 0.0, 1.0, 0.0, 0.0, 1.0, 0.0, 1.0, 1.0, 0.0, 1.0, 0.0, 0.0, 1.0, 0.0, 1.0, 1.0, 0.0, 1.0, 0.0, 0.0, 1.0, 0.0, 1.0, 1.0, 0.0, 1.0, 0.0, 0.0, 1.0, 0.0, 1.0, 1.0, 0.0, 1.0, 0.0, 0.0, 1.0, 0.0, 1.0, 1.0, 0.0, 1.0, 0.0, 0.0, 1.0, 0.0, 1.0, 1.0, 0.0, 1.0, 0.0, 0.0, 1.0, 0.0, 1.0, 1.0, 0.0, 1.0, 0.0, 0.0, 1.0, 0.0, 1.0, 1.0, 0.0, 1.0, 0.0, 0.0, 1.0, 0.0, 1.0, 1.0, 0.0, 1.0, 0.0, 0.0, 1.0, 0.0, 1.0, 1.0, 0.0, 1.0, 0.0, 0.0, 1.0, 0.0, 1.0, 1.0, 0.0, 1.0, 0.0, 0.0, 1.0, 0.0, 1.0, 1.0, 0.0, 1.0, 0.0, 0.0, 1.0, 0.0, 1.0, 1.0, 0.0, 1.0, 0.0, 0.0, 1.0, 0.0, 1.0, 1.0, 0.0, 1.0, 0.0, 0.0, 1.0, 0.0, 1.0, 1.0, 0.0, 1.0, 0.0, 0.0, 1.0, 0.0, 1.0, 1.0, 0.0, 1.0, 0.0, 0.0, 1.0, 0.0, 1.0, 1.0, 0.0, 1.0, 0.0, 0.0, 1.0, 0.0, 1.0, 1.0, 0.0, 1.0, 0.0, 0.0, 1.0, 0.0, 1.0, 1.0, 0.0, 1.0, 0.0, 0.0, 1.0, 0.0, 1.0, 1.0, 0.0, 1.0, 0.0, 0.0, 1.0, 0.0, 1.0, 1.0, 0.0, 1.0, 0.0, 0.0, 1.0, 0.0, 1.0, 1.0, 0.0, 1.0, 0.0, 0.0, 1.0, 0.0, 1.0, 1.0, 0.0, 1.0, 0.0, 0.0, 1.0, 0.0, 1.0, 1.0, 0.0, 1.0, 0.0, 0.0, 1.0, 0.0, 1.0, 1.0, 0.0, 1.0, 0.0, 0.0, 1.0, 0.0, 1.0, 1.0, 0.0, 1.0, 0.0, 0.0, 1.0, 0.0, 1.0, 1.0, 0.0, 1.0, 0.0, 0.0, 1.0, 0.0, 1.0, 1.0, 0.0, 1.0, 0.0, 0.0, 1.0, 0.0, 1.0, 1.0, 0.0, 1.0, 0.0, 0.0, 1.0, 0.0, 1.0, 1.0, 0.0, 1.0, 0.0, 0.0, 1.0, 0.0, 1.0, 1.0, 0.0, 1.0, 0.0, 0.0, 1.0, 0.0, 1.0, 1.0, 0.0, 1.0, 0.0, 0.0, 1.0, 0.0, 1.0, 1.0, 0.0, 1.0, 0.0, 0.0, 1.0, 0.0, 1.0, 1.0, 0.0, 1.0, 0.0, 0.0, 1.0, 0.0, 1.0, 1.0, 0.0, 1.0, 0.0, 0.0, 1.0, 0.0, 1.0, 1.0, 0.0, 1.0, 0.0, 0.0, 1.0, 0.0, 1.0, 1.0, 0.0, 1.0, 0.0, 0.0, 1.0, 0.0, 1.0, 1.0, 0.0, 1.0, 0.0, 0.0, 1.0, 0.0, 1.0, 1.0, 0.0, 1.0, 0.0, 0.0, 1.0, 0.0, 1.0, 1.0, 0.0, 1.0, 0.0, 0.0, 1.0, 0.0, 1.0, 1.0, 0.0, 1.0, 0.0, 0.0, 1.0, 0.0, 1.0, 1.0, 0.0, 1.0, 0.0, 0.0, 1.0, 0.0, 1.0, 1.0, 0.0, 1.0, 0.0, 0.0, 1.0, 0.0, 1.0, 1.0, 0.0, 1.0, 0.0, 0.0, 1.0, 0.0, 1.0, 1.0, 0.0, 1.0, 0.0, 0.0, 1.0, 0.0, 1.0, 1.0, 0.0, 1.0, 0.0, 0.0, 1.0, 0.0, 1.0, 1.0, 0.0, 1.0, 0.0, 0.0, 1.0, 0.0, 1.0, 1.0, 0.0, 1.0, 0.0, 0.0, 1.0, 0.0, 1.0, 1.0, 0.0, 1.0, 0.0, 0.0, 1.0, 0.0, 1.0, 1.0, 0.0, 1.0, 0.0, 0.0, 1.0, 0.0, 1.0, 1.0, 0.0, 1.0, 0.0, 0.0, 1.0, 0.0, 1.0, 1.0, 0.0, 1.0, 0.0, 0.0, 1.0, 0.0, 1.0, 1.0, 0.0, 1.0, 0.0, 0.0, 1.0, 0.0, 1.0, 1.0, 0.0, 1.0, 0.0, 0.0, 1.0, 0.0, 1.0, 1.0, 0.0, 1.0, 0.0, 0.0, 1.0, 0.0, 1.0, 1.0, 0.0, 1.0, 0.0, 0.0, 1.0, 0.0, 1.0, 1.0, 0.0, 1.0, 0.0, 0.0, 1.0, 0.0, 1.0, 1.0, 0.0, 1.0, 0.0, 0.0, 1.0, 0.0, 1.0, 1.0, 0.0, 1.0, 0.0, 0.0, 1.0, 0.0, 1.0, 1.0, 0.0, 1.0, 0.0, 0.0, 1.0, 0.0, 1.0, 1.0, 0.0, 1.0, 0.0, 0.0, 1.0, 0.0, 1.0, 1.0, 0.0, 1.0, 0.0, 0.0, 1.0, 0.0, 1.0, 1.0, 0.0, 1.0, 0.0, 0.0, 1.0, 0.0, 1.0, 1.0, 0.0, 1.0, 0.0, 0.0, 0.0, 0.0, 0.0, 0.0, 0.0, 0.0, 0.0, 0.0, 0.0, 0.0, 0.0, 0.0, 0.0, 0.0, 0.0, 0.0, 0.0, 0.0, 0.0, 0.0, 0.0, 0.0, 0.0, 0.0, 0.0, 0.0, 0.0, 0.0, 0.0, 0.0, 0.0, 0.0, 0.0, 0.0, 0.0, 0.0, 0.0, 0.0, 0.0, 0.0, 0.0, 0.0, 0.0, 0.0, 0.0, 0.0, 0.0, 0.0, 0.0, 0.0, 0.0, 0.0, 0.0, 0.0, 0.0, 0.0, 0.0, 0.0, 0.0, 0.0, 0.0, 0.0, 0.0, 0.0, 0.0, 0.0, 0.0, 0.0, 0.0, 0.0, 0.0, 0.0, 0.0, 0.0, 0.0, 0.0, 0.0, 0.0, 0.0, 0.0, 0.0, 0.0, 0.0, 0.0, 0.0, 0.0, 0.0, 0.0, 0.0, 0.0, 0.0, 0.0, 0.0, 0.0, 0.0, 0.0, 0.0, 0.0, 0.0, 0.0, 0.0, 0.0, 0.0, 0.0, 0.0, 0.0, 0.0, 0.0, 0.0, 0.0, 0.0, 0.0, 0.0, 0.0, 0.0, 0.0, 0.0, 0.0, 0.0, 0.0, 0.0, 0.0, 0.0, 0.0, 0.0, 0.0, 0.0, 0.0, 0.0, 0.0, 0.0, 0.0, 0.0, 0.0, 0.0, 0.0, 0.0, 0.0, 0.0, 0.0, 0.0, 0.0, 0.0, 0.0, 0.0, 0.0, 0.0, 0.0, 0.0, 0.0, 0.0, 0.0, 0.0, 0.0, 0.0, 0.0, 0.0, 0.0, 0.0, 0.0, 0.0, 0.0, 0.0, 0.0, 0.0, 0.0, 0.0, 0.0, 0.0, 0.0, 0.0, 0.0, 0.0, 0.0, 0.0, 0.0, 0.0, 0.0, 0.0, 0.0, 0.0, 0.0, 0.0, 0.0, 0.0, 0.0, 0.0, 0.0, 0.0, 0.0, 0.0, 0.0, 0.0, 0.0, 0.0, 0.0, 0.0, 0.0, 0.0, 0.0, 0.0, 0.0, 0.0, 0.0, 0.0, 0.0, 0.0, 0.0, 0.0, 0.0, 0.0, 0.0, 0.0, 0.0, 0.0, 0.0, 0.0, 0.0, 0.0, 0.0, 0.0, 0.0, 0.0, 0.0, 0.0, 0.0, 0.0, 0.0, 0.0, 0.0, 0.0, 0.0, 0.0, 0.0, 0.0, 0.0, 0.0, 0.0, 0.0, 0.0, 0.0, 0.0, 0.0, 0.0, 0.0, 0.0, 0.0, 0.0, 0.0, 0.0, 0.0, 0.0, 0.0, 0.0, 0.0, 0.0, 0.0, 0.0, 0.0, 0.0, 0.0, 0.0, 0.0, 0.0, 0.0, 0.0, 0.0, 0.0, 0.0, 0.0, 0.0, 0.0, 0.0, 0.0, 0.0, 0.0, 0.0, 0.0, 0.0, 0.0, 0.0, 0.0, 0.0, 0.0, 0.0, 0.0, 0.0, 0.0, 0.0, 0.0, 0.0, 0.0, 0.0, 0.0, 0.0, 0.0, 0.0, 0.0, 0.0, 0.0, 0.0, 0.0, 0.0, 0.0, 0.0, 0.0, 0.0, 0.0, 0.0, 0.0, 0.0, 0.0, 0.0, 0.0, 0.0, 0.0, 0.0, 0.0, 0.0, 0.0, 0.0, 0.0, 0.0, 0.0, 0.0, 0.0, 0.0, 0.0, 0.0, 0.0, 0.0, 0.0, 0.0, 0.0, 0.0, 0.0, 0.0, 0.0, 0.0, 0.0, 0.0, 0.0, 0.0, 0.0, 0.0, 0.0, 0.0, 0.0, 0.0, 0.0, 0.0, 0.0, 0.0, 0.0, 0.0, 0.0, 0.0, 0.0, 0.0, 0.0, 0.0, 0.0, 0.0, 0.0, 0.0, 0.0, 0.0, 0.0, 0.0, 0.0, 0.0, 0.0, 0.0, 0.0, 0.0, 0.0, 0.0, 0.0, 0.0, 0.0, 0.0, 0.0, 0.0, 0.0, 0.0, 0.0, 0.0, 0.0, 0.0, 0.0, 0.0, 0.0, 0.0, 0.0, 0.0, 0.0, 0.0, 0.0, 0.0, 0.0, 0.0, 0.0, 0.0, 0.0, 0.0, 0.0, 0.0, 0.0, 0.0, 0.0, 0.0, 0.0, 0.0, 0.0, 0.0, 0.0, 0.0, 0.0, 0.0, 0.0, 0.0, 0.0, 0.0, 0.0, 0.0, 0.0, 0.0, 0.0, 0.0, 0.0, 0.0, 0.0, 0.0, 0.0, 0.0, 0.0, 0.0, 0.0, 0.0, 0.0, 0.0, 0.0, 0.0, 0.0, 0.0, 0.0, 0.0, 0.0, 0.0, 0.0, 0.0, 0.0, 0.0, 0.0, 0.0, 0.0, 0.0, 0.0, 0.0, 0.0, 0.0, 0.0, 0.0, 0.0, 0.0, 0.0, 0.0, 0.0, 0.0, 0.0, 0.0, 0.0, 0.0, 0.0, 0.0, 0.0, 0.0, 0.0, 0.0, 0.0, 0.0, 0.0, 0.0, 0.0, 0.0, 0.0, 0.0, 0.0, 0.0, 0.0, 0.0, 0.0, 0.0, 0.0, 0.0, 0.0, 0.0, 0.0, 0.0, 0.0, 0.0, 0.0, 0.0, 0.0, 0.0, 0.0, 0.0, 0.0, 0.0, 0.0, 0.0, 0.0, 0.0, 0.0, 0.0, 0.0, 0.0, 0.0, 0.0, 0.0, 0.0, 0.0, 0.0, 0.0, 0.0, 0.0, 0.0, 0.0, 0.0, 0.0, 0.0, 0.0, 0.0, 0.0, 0.0, 0.0, 0.0, 0.0, 0.0, 0.0, 0.0, 0.0, 0.0, 0.0, 0.0, 0.0, 0.0, 0.0, 0.0, 0.0, 0.0, 0.0, 0.0, 0.0, 0.0, 0.0, 0.0, 0.0, 0.0, 0.0, 0.0, 0.0, 0.0, 0.0, 0.0, 0.0, 0.0, 0.0, 0.0, 0.0, 0.0, 0.0, 0.0, 0.0, 0.0, 0.0, 0.0, 0.0, 0.0, 0.0, 0.0, 0.0, 0.0, 0.0, 0.0, 0.0, 0.0, 0.0, 0.0, 0.0, 0.0, 0.0, 0.0, 0.0, 0.0, 0.0, 0.0, 0.0, 0.0, 0.0, 0.0, 0.0, 0.0, 0.0, 0.0, 0.0, 0.0, 0.0, 0.0, 0.0, 0.0, 0.0, 0.0, 0.0, 0.0, 0.0, 0.0, 0.0, 0.0, 0.0, 0.0, 0.0, 0.0, 0.0, 0.0, 0.0, 0.0, 0.0, 0.0, 0.0, 0.0, 0.0, 0.0, 0.0, 0.0, 0.0, 0.0, 0.0, 0.0, 0.0, 0.0, 0.0, 0.0, 0.0, 0.0, 0.0, 0.0, 0.0, 0.0, 0.0, 0.0, 0.0, 0.0, 0.0, 0.0, 0.0, 0.0, 0.0, 0.0, 0.0, 0.0, 0.0, 0.0, 0.0, 0.0, 0.0, 0.0, 0.0, 0.0, 0.0, 0.0, 0.0, 0.0, 0.0, 0.0, 0.0, 0.0, 0.0, 0.0, 0.0, 0.0, 0.0, 0.0, 0.0, 0.0, 0.0, 0.0, 0.0, 0.0, 0.0, 0.0, 0.0, 0.0, 0.0, 0.0, 0.0, 0.0, 0.0, 0.0, 0.0, 0.0, 0.0, 0.0, 0.0, 0.0, 0.0, 0.0, 0.0, 0.0, 0.0, 0.0, 0.0, 0.0, 0.0, 0.0, 0.0, 0.0, 0.0, 0.0, 0.0, 0.0, 0.0, 0.0, 0.0, 0.0, 0.0, 0.0, 0.0, 0.0, 0.0, 0.0, 0.0, 0.0, 0.0, 0.0, 0.0, 0.0, 0.0, 0.0, 0.0, 0.0, 0.0, 0.0, 0.0, 0.0, 0.0, 0.0, 0.0, 0.0, 0.0, 0.0, 0.0, 0.0, 0.0, 0.0, 0.0, 0.0, 0.0, 0.0, 0.0, 0.0, 0.0, 0.0, 0.0, 0.0, 0.0, 0.0, 0.0, 0.0, 0.0, 0.0, 0.0, 0.0, 0.0, 0.0, 0.0, 0.0, 0.0, 0.0, 0.0, 0.0, 0.0, 0.0, 0.0, 0.0, 0.0, 0.0, 0.0, 0.0, 0.0, 0.0, 0.0, 0.0, 0.0, 0.0, 0.0, 0.0, 0.0, 0.0, 0.0, 0.0, 0.0, 0.0, 0.0, 0.0, 0.0, 0.0, 0.0, 0.0, 0.0, 0.0, 0.0, 0.0, 0.0, 0.0, 0.0, 0.0, 0.0, 0.0, 0.0, 0.0, 0.0, 0.0, 0.0, 0.0, 0.0, 0.0, 0.0, 0.0, 0.0, 0.0, 0.0, 0.0, 0.0, 0.0, 0.0, 0.0, 0.0, 0.0, 0.0, 0.0, 0.0, 0.0, 0.0, 0.0, 0.0, 0.0, 0.0, 0.0, 0.0, 0.0, 0.0, 0.0, 0.0, 0.0, 0.0, 0.0, 0.0, 0.0, 0.0, 0.0, 0.0, 0.0, 0.0, 0.0, 0.0, 0.0, 0.0, 0.0, 0.0, 0.0, 0.0, 0.0, 0.0, 0.0, 0.0, 0.0, 0.0, 0.0, 0.0, 0.0, 0.0, 0.0, 0.0, 0.0, 0.0, 0.0, 0.0, 0.0, 0.0, 0.0, 0.0, 0.0, 0.0, 0.0, 0.0, 0.0, 0.0, 0.0, 0.0, 0.0, 0.0, 0.0, 0.0, 0.0, 0.0, 0.0, 0.0, 0.0, 0.0, 0.0, 0.0, 0.0, 0.0, 0.0, 0.0, 0.0, 0.0, 0.0, 0.0, 0.0, 0.0, 0.0, 0.0, 0.0, 0.0, 0.0, 0.0, 0.0, 0.0, 0.0, 0.0, 0.0, 0.0, 0.0, 0.0, 0.0, 0.0, 0.0, 0.0, 0.0, 0.0, 0.0, 0.0, 0.0, 0.0, 0.0, 0.0, 0.0, 0.0, 0.0, 0.0, 0.0, 0.0, 0.0, 0.0, 0.0, 0.0])
me_mesh.materials.append(mat_road)
me_mesh.materials.append(mat_side)
me_mesh.use_remesh_preserve_volume = False
me_mesh.use_remesh_preserve_attributes = False
me_mesh.use_mirror_vertex_groups = False
me_mesh.update()

# ---- objects
ob_plane = bpy.data.objects.new('Plane', me_plane)
ob_beziercurve_001 = bpy.data.objects.new('BezierCurve.001', me_mesh)

# ---- transforms, parenting, visibility, modifiers, constraints
ob_plane.location = (46.35, 61.64, -2.58)
ob_plane.scale = (117.9, 117.9, 117.9)
ob_plane.lineart.crease_threshold = 0.0
ob_beziercurve_001.location = (0.0, 0.0, 0.0)
ob_beziercurve_001.lineart.crease_threshold = 0.0

# ---- collection membership
col_collection_1.objects.link(ob_plane)
col_collection_1.objects.link(ob_beziercurve_001)

# ---- scene / render settings (as saved in the file)
scene.frame_start = 1; scene.frame_end = 250; scene.frame_set(1)
scene.render.engine = 'BLENDER_EEVEE_NEXT'
scene.render.resolution_percentage = 50
scene.render.dither_intensity = 0.0
scene.cycles.use_denoising = False
scene.cycles.samples = 10
scene.cycles.sampling_pattern = 'TABULATED_SOBOL'
scene.cycles.light_sampling_threshold = 0.0
scene.cycles.use_adaptive_sampling = False
scene.cycles.use_light_tree = False
scene.cycles.blur_glossy = 0.0
scene.cycles.volume_bounces = 1
scene.cycles.pixel_filter_type = 'GAUSSIAN'
scene.cycles.sample_clamp_indirect = 0.0
scene.view_settings.view_transform = 'Standard'
bpy.context.view_layer.update()

# ---- added for rendering (the .blend has no active camera and no usable light): camera, sun
cam_auto = bpy.data.cameras.new('AutoCamera')
cam_auto.lens = 50.0
cam_auto.sensor_width = 36.0
cam_auto.clip_end = 5417.71
ob_auto_camera = bpy.data.objects.new('AutoCamera', cam_auto)
scene.collection.objects.link(ob_auto_camera)
ob_auto_camera.location = (355.056, -308.799, 249.118)
ob_auto_camera.rotation_euler = (1.09748, -7.21219e-08, 0.694738)
scene.camera = ob_auto_camera
light_auto_sun = bpy.data.lights.new('AutoSun', 'SUN')
light_auto_sun.energy = 3.0
light_auto_sun.angle = 0.0523599
ob_auto_sun = bpy.data.objects.new('AutoSun', light_auto_sun)
scene.collection.objects.link(ob_auto_sun)
ob_auto_sun.rotation_euler = (0.872665, 0.174533, 0.523599)
bpy.context.view_layer.update()
